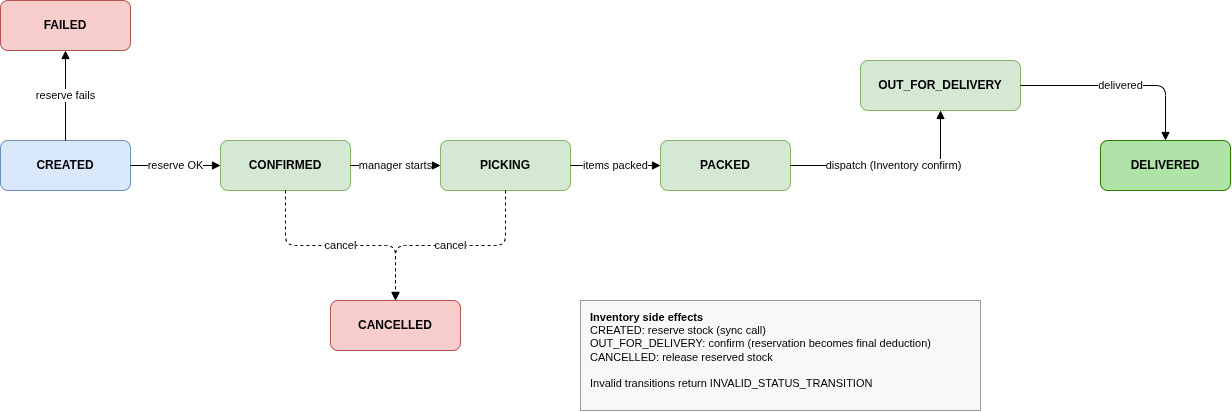

The diagram above was exported from draw.io. Its source (the exported page's mxGraphModel, read from the mxfile embedded in the PNG):
<mxGraphModel dx="1500" dy="540" grid="1" gridSize="10" guides="1" tooltips="1" connect="1" arrows="1" fold="1" page="1" pageScale="1" pageWidth="1300" pageHeight="700" math="0" shadow="0">
  <root>
    <mxCell id="0" />
    <mxCell id="1" parent="0" />
    <mxCell id="s_created" parent="1" style="rounded=1;whiteSpace=wrap;html=1;fillColor=#dae8fc;strokeColor=#6c8ebf;fontStyle=1;" value="CREATED" vertex="1">
      <mxGeometry height="50" width="130" x="40" y="220" as="geometry" />
    </mxCell>
    <mxCell id="s_confirmed" parent="1" style="rounded=1;whiteSpace=wrap;html=1;fillColor=#d5e8d4;strokeColor=#82b366;fontStyle=1;" value="CONFIRMED" vertex="1">
      <mxGeometry height="50" width="130" x="260" y="220" as="geometry" />
    </mxCell>
    <mxCell id="s_picking" parent="1" style="rounded=1;whiteSpace=wrap;html=1;fillColor=#d5e8d4;strokeColor=#82b366;fontStyle=1;" value="PICKING" vertex="1">
      <mxGeometry height="50" width="130" x="480" y="220" as="geometry" />
    </mxCell>
    <mxCell id="s_packed" parent="1" style="rounded=1;whiteSpace=wrap;html=1;fillColor=#d5e8d4;strokeColor=#82b366;fontStyle=1;" value="PACKED" vertex="1">
      <mxGeometry height="50" width="130" x="700" y="220" as="geometry" />
    </mxCell>
    <mxCell id="s_out" parent="1" style="rounded=1;whiteSpace=wrap;html=1;fillColor=#d5e8d4;strokeColor=#82b366;fontStyle=1;" value="OUT_FOR_DELIVERY" vertex="1">
      <mxGeometry height="50" width="160" x="900" y="140" as="geometry" />
    </mxCell>
    <mxCell id="s_delivered" parent="1" style="rounded=1;whiteSpace=wrap;html=1;fillColor=#b0e3a8;strokeColor=#2d7600;fontStyle=1;" value="DELIVERED" vertex="1">
      <mxGeometry height="50" width="130" x="1140" y="220" as="geometry" />
    </mxCell>
    <mxCell id="s_failed" parent="1" style="rounded=1;whiteSpace=wrap;html=1;fillColor=#f8cecc;strokeColor=#b85450;fontStyle=1;" value="FAILED" vertex="1">
      <mxGeometry height="50" width="130" x="40" y="80" as="geometry" />
    </mxCell>
    <mxCell id="s_cancel" parent="1" style="rounded=1;whiteSpace=wrap;html=1;fillColor=#f8cecc;strokeColor=#b85450;fontStyle=1;" value="CANCELLED" vertex="1">
      <mxGeometry height="50" width="130" x="370" y="380" as="geometry" />
    </mxCell>
    <mxCell id="t1" edge="1" parent="1" source="s_created" style="edgeStyle=orthogonalEdgeStyle;html=1;endArrow=block;endFill=1;fontSize=11;" target="s_confirmed" value="reserve OK">
      <mxGeometry relative="1" as="geometry" />
    </mxCell>
    <mxCell id="t2" edge="1" parent="1" source="s_created" style="edgeStyle=orthogonalEdgeStyle;html=1;endArrow=block;endFill=1;fontSize=11;" target="s_failed" value="reserve fails">
      <mxGeometry relative="1" as="geometry" />
    </mxCell>
    <mxCell id="t3" edge="1" parent="1" source="s_confirmed" style="edgeStyle=orthogonalEdgeStyle;html=1;endArrow=block;endFill=1;fontSize=11;" target="s_picking" value="manager starts">
      <mxGeometry relative="1" as="geometry" />
    </mxCell>
    <mxCell id="t4" edge="1" parent="1" source="s_picking" style="edgeStyle=orthogonalEdgeStyle;html=1;endArrow=block;endFill=1;fontSize=11;" target="s_packed" value="items packed">
      <mxGeometry relative="1" as="geometry" />
    </mxCell>
    <mxCell id="t5" edge="1" parent="1" source="s_packed" style="edgeStyle=orthogonalEdgeStyle;html=1;endArrow=block;endFill=1;fontSize=11;" target="s_out" value="dispatch (Inventory confirm)">
      <mxGeometry relative="1" as="geometry" />
    </mxCell>
    <mxCell id="t6" edge="1" parent="1" source="s_out" style="edgeStyle=orthogonalEdgeStyle;html=1;endArrow=block;endFill=1;fontSize=11;" target="s_delivered" value="delivered">
      <mxGeometry relative="1" as="geometry" />
    </mxCell>
    <mxCell id="t7" edge="1" parent="1" source="s_confirmed" style="edgeStyle=orthogonalEdgeStyle;html=1;endArrow=block;endFill=1;dashed=1;fontSize=11;" target="s_cancel" value="cancel">
      <mxGeometry relative="1" as="geometry" />
    </mxCell>
    <mxCell id="t8" edge="1" parent="1" source="s_picking" style="edgeStyle=orthogonalEdgeStyle;html=1;endArrow=block;endFill=1;dashed=1;fontSize=11;" target="s_cancel" value="cancel">
      <mxGeometry relative="1" as="geometry" />
    </mxCell>
    <mxCell id="n_states" parent="1" style="rounded=0;whiteSpace=wrap;html=1;fillColor=#f8f8f8;strokeColor=#999999;align=left;verticalAlign=top;spacingLeft=8;spacingTop=4;fontSize=11;" value="&lt;b&gt;Inventory side effects&lt;/b&gt;&lt;br&gt;CREATED: reserve stock (sync call)&lt;br&gt;OUT_FOR_DELIVERY: confirm (reservation becomes final deduction)&lt;br&gt;CANCELLED: release reserved stock&lt;br&gt;&lt;br&gt;Invalid transitions return INVALID_STATUS_TRANSITION" vertex="1">
      <mxGeometry height="110" width="400" x="620" y="380" as="geometry" />
    </mxCell>
  </root>
</mxGraphModel>